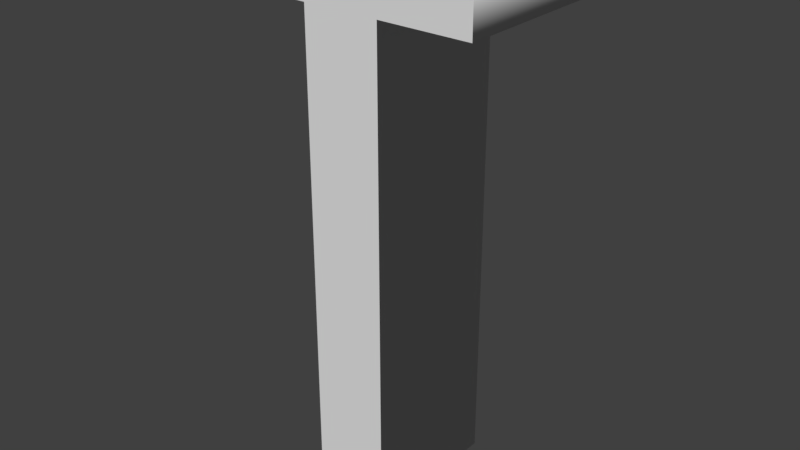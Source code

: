 # Source: T.blend  (saved by Blender 2.79.0; exported with 4.5.12 LTS)
import bpy
from mathutils import Matrix  # noqa: F401  (used for matrix-valued properties, if any)

bpy.ops.wm.read_factory_settings(use_empty=True)
scene = bpy.context.scene
scene.name = 'Scene'

# ---- collections
col_collection_1 = bpy.data.collections.new('Collection 1'); scene.collection.children.link(col_collection_1)

# ---- world
world_world = bpy.data.worlds.new('World'); scene.world = world_world
world_world.color = (0.05088, 0.05088, 0.05088)
world_world.use_sun_shadow = False
world_world.sun_shadow_jitter_overblur = 0.0
world_world.cycles.sampling_method = 'MANUAL'

# ---- meshes
me_cutext = bpy.data.meshes.new('CUText')
me_cutext.from_pydata([(-0.06657, -0.4749, 0.383), (-0.06657, 0.3959, 0.383), (-0.2309, 0.3959, 0.383), (-0.2309, 0.4966, 0.383), (0.2285, 0.4966, 0.383), (0.2285, 0.3959, 0.383), (0.06897, 0.3959, 0.383), (0.06897, -0.4749, 0.383), (-0.06657, -0.4749, 0.117), (-0.06657, 0.3959, 0.117), (-0.2309, 0.3959, 0.117), (-0.2309, 0.4966, 0.117), (0.2285, 0.4966, 0.117), (0.2285, 0.3959, 0.117), (0.06897, 0.3959, 0.117), (0.06897, -0.4749, 0.117), (-0.06657, -0.4749, 0.117), (-0.06657, -0.4749, 0.383), (-0.06657, 0.3959, 0.117), (-0.06657, 0.3959, 0.383), (-0.2309, 0.3959, 0.117), (-0.2309, 0.3959, 0.383), (-0.2309, 0.4966, 0.117), (-0.2309, 0.4966, 0.383), (0.2285, 0.4966, 0.117), (0.2285, 0.4966, 0.383), (0.2285, 0.3959, 0.117), (0.2285, 0.3959, 0.383), (0.06897, 0.3959, 0.117), (0.06897, 0.3959, 0.383), (0.06897, -0.4749, 0.117), (0.06897, -0.4749, 0.383)], [], [(2, 4, 3), (2, 5, 4), (1, 5, 2), (0, 6, 1), (6, 5, 1), (0, 7, 6), (12, 10, 11), (13, 10, 12), (13, 9, 10), (14, 8, 9), (13, 14, 9), (15, 8, 14), (17, 19, 18, 16), (19, 21, 20, 18), (21, 23, 22, 20), (23, 25, 24, 22), (25, 27, 26, 24), (27, 29, 28, 26), (29, 31, 30, 28), (31, 17, 16, 30)])
me_cutext.polygons.foreach_set('use_smooth', [0, 0, 0, 0, 0, 0, 0, 0, 0, 0, 0, 0, 1, 1, 1, 1, 1, 1, 1, 1])
me_cutext.use_remesh_preserve_volume = False
me_cutext.use_remesh_preserve_attributes = False
me_cutext.use_mirror_vertex_groups = False
me_cutext.update()

# ---- objects
ob_t = bpy.data.objects.new('T', me_cutext)

# ---- transforms, parenting, visibility, modifiers, constraints
ob_t.location = (0.0, 0.0, 0.0)
ob_t.rotation_euler = (1.571, -0.0, 0.0)
ob_t.lineart.crease_threshold = 0.0

# ---- collection membership
col_collection_1.objects.link(ob_t)

# ---- scene / render settings (as saved in the file)
scene.frame_start = 1; scene.frame_end = 250; scene.frame_set(177)
scene.render.engine = 'BLENDER_EEVEE_NEXT'
scene.render.resolution_percentage = 50
scene.render.dither_intensity = 0.0
scene.cycles.use_denoising = False
scene.cycles.samples = 128
scene.cycles.sampling_pattern = 'TABULATED_SOBOL'
scene.cycles.use_adaptive_sampling = False
scene.cycles.use_light_tree = False
scene.cycles.blur_glossy = 0.0
scene.cycles.sample_clamp_indirect = 0.0
scene.view_settings.view_transform = 'Standard'
bpy.context.view_layer.update()

# ---- added for rendering (the .blend has no active camera and no usable light): camera, sun
cam_auto = bpy.data.cameras.new('AutoCamera')
cam_auto.lens = 50.0
cam_auto.sensor_width = 36.0
cam_auto.clip_end = 1000.0
ob_auto_camera = bpy.data.objects.new('AutoCamera', cam_auto)
scene.collection.objects.link(ob_auto_camera)
ob_auto_camera.location = (1.02317, -1.47922, 0.830346)
ob_auto_camera.rotation_euler = (1.09748, -7.21219e-08, 0.694738)
scene.camera = ob_auto_camera
light_auto_sun = bpy.data.lights.new('AutoSun', 'SUN')
light_auto_sun.energy = 3.0
light_auto_sun.angle = 0.0523599
ob_auto_sun = bpy.data.objects.new('AutoSun', light_auto_sun)
scene.collection.objects.link(ob_auto_sun)
ob_auto_sun.rotation_euler = (0.872665, 0.174533, 0.523599)
bpy.context.view_layer.update()
